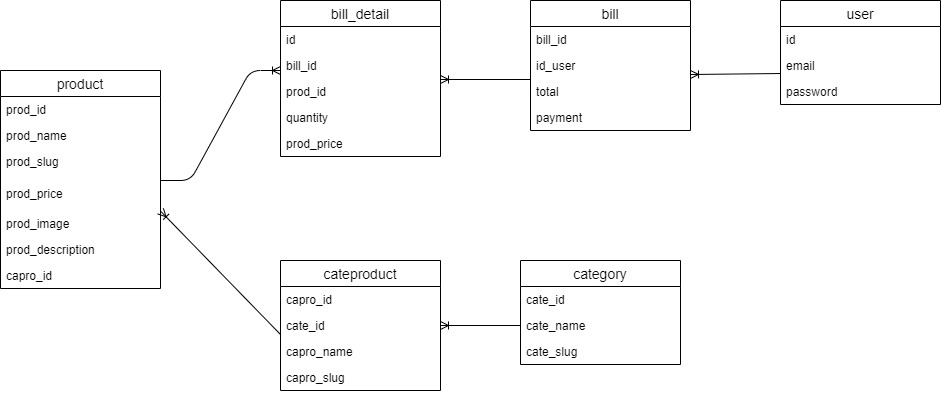

The diagram above was exported from draw.io. Its source (the exported page's mxGraphModel, read from the mxfile embedded in the PNG):
<mxGraphModel dx="868" dy="409" grid="1" gridSize="10" guides="1" tooltips="1" connect="1" arrows="1" fold="1" page="1" pageScale="1" pageWidth="850" pageHeight="1100" math="0" shadow="0">
  <root>
    <mxCell id="0" />
    <mxCell id="1" parent="0" />
    <mxCell id="ZJUuPdhk3efATBF67jLn-1" value="product" style="swimlane;fontStyle=0;childLayout=stackLayout;horizontal=1;startSize=26;horizontalStack=0;resizeParent=1;resizeParentMax=0;resizeLast=0;collapsible=1;marginBottom=0;align=center;fontSize=14;" vertex="1" parent="1">
      <mxGeometry x="20" y="120" width="160" height="218" as="geometry">
        <mxRectangle x="70" y="90" width="80" height="26" as="alternateBounds" />
      </mxGeometry>
    </mxCell>
    <mxCell id="ZJUuPdhk3efATBF67jLn-2" value="prod_id" style="text;strokeColor=none;fillColor=none;spacingLeft=4;spacingRight=4;overflow=hidden;rotatable=0;points=[[0,0.5],[1,0.5]];portConstraint=eastwest;fontSize=12;" vertex="1" parent="ZJUuPdhk3efATBF67jLn-1">
      <mxGeometry y="26" width="160" height="26" as="geometry" />
    </mxCell>
    <mxCell id="ZJUuPdhk3efATBF67jLn-3" value="prod_name" style="text;strokeColor=none;fillColor=none;spacingLeft=4;spacingRight=4;overflow=hidden;rotatable=0;points=[[0,0.5],[1,0.5]];portConstraint=eastwest;fontSize=12;" vertex="1" parent="ZJUuPdhk3efATBF67jLn-1">
      <mxGeometry y="52" width="160" height="26" as="geometry" />
    </mxCell>
    <mxCell id="ZJUuPdhk3efATBF67jLn-4" value="prod_slug&#10;&#10;" style="text;strokeColor=none;fillColor=none;spacingLeft=4;spacingRight=4;overflow=hidden;rotatable=0;points=[[0,0.5],[1,0.5]];portConstraint=eastwest;fontSize=12;" vertex="1" parent="ZJUuPdhk3efATBF67jLn-1">
      <mxGeometry y="78" width="160" height="32" as="geometry" />
    </mxCell>
    <mxCell id="ZJUuPdhk3efATBF67jLn-6" value="prod_price" style="text;strokeColor=none;fillColor=none;spacingLeft=4;spacingRight=4;overflow=hidden;rotatable=0;points=[[0,0.5],[1,0.5]];portConstraint=eastwest;fontSize=12;" vertex="1" parent="ZJUuPdhk3efATBF67jLn-1">
      <mxGeometry y="110" width="160" height="30" as="geometry" />
    </mxCell>
    <mxCell id="ZJUuPdhk3efATBF67jLn-8" value="prod_image" style="text;strokeColor=none;fillColor=none;spacingLeft=4;spacingRight=4;overflow=hidden;rotatable=0;points=[[0,0.5],[1,0.5]];portConstraint=eastwest;fontSize=12;" vertex="1" parent="ZJUuPdhk3efATBF67jLn-1">
      <mxGeometry y="140" width="160" height="26" as="geometry" />
    </mxCell>
    <mxCell id="ZJUuPdhk3efATBF67jLn-9" value="prod_description" style="text;strokeColor=none;fillColor=none;spacingLeft=4;spacingRight=4;overflow=hidden;rotatable=0;points=[[0,0.5],[1,0.5]];portConstraint=eastwest;fontSize=12;" vertex="1" parent="ZJUuPdhk3efATBF67jLn-1">
      <mxGeometry y="166" width="160" height="26" as="geometry" />
    </mxCell>
    <mxCell id="ZJUuPdhk3efATBF67jLn-10" value="capro_id" style="text;strokeColor=none;fillColor=none;spacingLeft=4;spacingRight=4;overflow=hidden;rotatable=0;points=[[0,0.5],[1,0.5]];portConstraint=eastwest;fontSize=12;" vertex="1" parent="ZJUuPdhk3efATBF67jLn-1">
      <mxGeometry y="192" width="160" height="26" as="geometry" />
    </mxCell>
    <mxCell id="ZJUuPdhk3efATBF67jLn-11" value="category" style="swimlane;fontStyle=0;childLayout=stackLayout;horizontal=1;startSize=26;horizontalStack=0;resizeParent=1;resizeParentMax=0;resizeLast=0;collapsible=1;marginBottom=0;align=center;fontSize=14;" vertex="1" parent="1">
      <mxGeometry x="540" y="310" width="160" height="104" as="geometry" />
    </mxCell>
    <mxCell id="ZJUuPdhk3efATBF67jLn-12" value="cate_id" style="text;strokeColor=none;fillColor=none;spacingLeft=4;spacingRight=4;overflow=hidden;rotatable=0;points=[[0,0.5],[1,0.5]];portConstraint=eastwest;fontSize=12;" vertex="1" parent="ZJUuPdhk3efATBF67jLn-11">
      <mxGeometry y="26" width="160" height="26" as="geometry" />
    </mxCell>
    <mxCell id="ZJUuPdhk3efATBF67jLn-13" value="cate_name" style="text;strokeColor=none;fillColor=none;spacingLeft=4;spacingRight=4;overflow=hidden;rotatable=0;points=[[0,0.5],[1,0.5]];portConstraint=eastwest;fontSize=12;" vertex="1" parent="ZJUuPdhk3efATBF67jLn-11">
      <mxGeometry y="52" width="160" height="26" as="geometry" />
    </mxCell>
    <mxCell id="ZJUuPdhk3efATBF67jLn-14" value="cate_slug" style="text;strokeColor=none;fillColor=none;spacingLeft=4;spacingRight=4;overflow=hidden;rotatable=0;points=[[0,0.5],[1,0.5]];portConstraint=eastwest;fontSize=12;" vertex="1" parent="ZJUuPdhk3efATBF67jLn-11">
      <mxGeometry y="78" width="160" height="26" as="geometry" />
    </mxCell>
    <mxCell id="ZJUuPdhk3efATBF67jLn-17" value="cateproduct" style="swimlane;fontStyle=0;childLayout=stackLayout;horizontal=1;startSize=26;horizontalStack=0;resizeParent=1;resizeParentMax=0;resizeLast=0;collapsible=1;marginBottom=0;align=center;fontSize=14;" vertex="1" parent="1">
      <mxGeometry x="300" y="310" width="160" height="130" as="geometry" />
    </mxCell>
    <mxCell id="ZJUuPdhk3efATBF67jLn-18" value="capro_id" style="text;strokeColor=none;fillColor=none;spacingLeft=4;spacingRight=4;overflow=hidden;rotatable=0;points=[[0,0.5],[1,0.5]];portConstraint=eastwest;fontSize=12;" vertex="1" parent="ZJUuPdhk3efATBF67jLn-17">
      <mxGeometry y="26" width="160" height="26" as="geometry" />
    </mxCell>
    <mxCell id="ZJUuPdhk3efATBF67jLn-19" value="cate_id" style="text;strokeColor=none;fillColor=none;spacingLeft=4;spacingRight=4;overflow=hidden;rotatable=0;points=[[0,0.5],[1,0.5]];portConstraint=eastwest;fontSize=12;" vertex="1" parent="ZJUuPdhk3efATBF67jLn-17">
      <mxGeometry y="52" width="160" height="26" as="geometry" />
    </mxCell>
    <mxCell id="ZJUuPdhk3efATBF67jLn-20" value="capro_name" style="text;strokeColor=none;fillColor=none;spacingLeft=4;spacingRight=4;overflow=hidden;rotatable=0;points=[[0,0.5],[1,0.5]];portConstraint=eastwest;fontSize=12;" vertex="1" parent="ZJUuPdhk3efATBF67jLn-17">
      <mxGeometry y="78" width="160" height="26" as="geometry" />
    </mxCell>
    <mxCell id="ZJUuPdhk3efATBF67jLn-21" value="capro_slug" style="text;strokeColor=none;fillColor=none;spacingLeft=4;spacingRight=4;overflow=hidden;rotatable=0;points=[[0,0.5],[1,0.5]];portConstraint=eastwest;fontSize=12;" vertex="1" parent="ZJUuPdhk3efATBF67jLn-17">
      <mxGeometry y="104" width="160" height="26" as="geometry" />
    </mxCell>
    <mxCell id="ZJUuPdhk3efATBF67jLn-23" value="bill_detail" style="swimlane;fontStyle=0;childLayout=stackLayout;horizontal=1;startSize=26;horizontalStack=0;resizeParent=1;resizeParentMax=0;resizeLast=0;collapsible=1;marginBottom=0;align=center;fontSize=14;" vertex="1" parent="1">
      <mxGeometry x="300" y="50" width="160" height="156" as="geometry" />
    </mxCell>
    <mxCell id="ZJUuPdhk3efATBF67jLn-24" value="id" style="text;strokeColor=none;fillColor=none;spacingLeft=4;spacingRight=4;overflow=hidden;rotatable=0;points=[[0,0.5],[1,0.5]];portConstraint=eastwest;fontSize=12;" vertex="1" parent="ZJUuPdhk3efATBF67jLn-23">
      <mxGeometry y="26" width="160" height="26" as="geometry" />
    </mxCell>
    <mxCell id="ZJUuPdhk3efATBF67jLn-25" value="bill_id" style="text;strokeColor=none;fillColor=none;spacingLeft=4;spacingRight=4;overflow=hidden;rotatable=0;points=[[0,0.5],[1,0.5]];portConstraint=eastwest;fontSize=12;" vertex="1" parent="ZJUuPdhk3efATBF67jLn-23">
      <mxGeometry y="52" width="160" height="26" as="geometry" />
    </mxCell>
    <mxCell id="ZJUuPdhk3efATBF67jLn-26" value="prod_id" style="text;strokeColor=none;fillColor=none;spacingLeft=4;spacingRight=4;overflow=hidden;rotatable=0;points=[[0,0.5],[1,0.5]];portConstraint=eastwest;fontSize=12;" vertex="1" parent="ZJUuPdhk3efATBF67jLn-23">
      <mxGeometry y="78" width="160" height="26" as="geometry" />
    </mxCell>
    <mxCell id="ZJUuPdhk3efATBF67jLn-31" value="quantity" style="text;strokeColor=none;fillColor=none;spacingLeft=4;spacingRight=4;overflow=hidden;rotatable=0;points=[[0,0.5],[1,0.5]];portConstraint=eastwest;fontSize=12;" vertex="1" parent="ZJUuPdhk3efATBF67jLn-23">
      <mxGeometry y="104" width="160" height="26" as="geometry" />
    </mxCell>
    <mxCell id="ZJUuPdhk3efATBF67jLn-37" value="prod_price" style="text;strokeColor=none;fillColor=none;spacingLeft=4;spacingRight=4;overflow=hidden;rotatable=0;points=[[0,0.5],[1,0.5]];portConstraint=eastwest;fontSize=12;" vertex="1" parent="ZJUuPdhk3efATBF67jLn-23">
      <mxGeometry y="130" width="160" height="26" as="geometry" />
    </mxCell>
    <mxCell id="ZJUuPdhk3efATBF67jLn-27" value="bill" style="swimlane;fontStyle=0;childLayout=stackLayout;horizontal=1;startSize=26;horizontalStack=0;resizeParent=1;resizeParentMax=0;resizeLast=0;collapsible=1;marginBottom=0;align=center;fontSize=14;" vertex="1" parent="1">
      <mxGeometry x="550" y="50" width="160" height="130" as="geometry" />
    </mxCell>
    <mxCell id="ZJUuPdhk3efATBF67jLn-28" value="bill_id" style="text;strokeColor=none;fillColor=none;spacingLeft=4;spacingRight=4;overflow=hidden;rotatable=0;points=[[0,0.5],[1,0.5]];portConstraint=eastwest;fontSize=12;" vertex="1" parent="ZJUuPdhk3efATBF67jLn-27">
      <mxGeometry y="26" width="160" height="26" as="geometry" />
    </mxCell>
    <mxCell id="ZJUuPdhk3efATBF67jLn-29" value="id_user" style="text;strokeColor=none;fillColor=none;spacingLeft=4;spacingRight=4;overflow=hidden;rotatable=0;points=[[0,0.5],[1,0.5]];portConstraint=eastwest;fontSize=12;" vertex="1" parent="ZJUuPdhk3efATBF67jLn-27">
      <mxGeometry y="52" width="160" height="26" as="geometry" />
    </mxCell>
    <mxCell id="ZJUuPdhk3efATBF67jLn-30" value="total" style="text;strokeColor=none;fillColor=none;spacingLeft=4;spacingRight=4;overflow=hidden;rotatable=0;points=[[0,0.5],[1,0.5]];portConstraint=eastwest;fontSize=12;" vertex="1" parent="ZJUuPdhk3efATBF67jLn-27">
      <mxGeometry y="78" width="160" height="26" as="geometry" />
    </mxCell>
    <mxCell id="ZJUuPdhk3efATBF67jLn-36" value="payment" style="text;strokeColor=none;fillColor=none;spacingLeft=4;spacingRight=4;overflow=hidden;rotatable=0;points=[[0,0.5],[1,0.5]];portConstraint=eastwest;fontSize=12;" vertex="1" parent="ZJUuPdhk3efATBF67jLn-27">
      <mxGeometry y="104" width="160" height="26" as="geometry" />
    </mxCell>
    <mxCell id="ZJUuPdhk3efATBF67jLn-32" value="user" style="swimlane;fontStyle=0;childLayout=stackLayout;horizontal=1;startSize=26;horizontalStack=0;resizeParent=1;resizeParentMax=0;resizeLast=0;collapsible=1;marginBottom=0;align=center;fontSize=14;" vertex="1" parent="1">
      <mxGeometry x="800" y="50" width="160" height="104" as="geometry" />
    </mxCell>
    <mxCell id="ZJUuPdhk3efATBF67jLn-33" value="id" style="text;strokeColor=none;fillColor=none;spacingLeft=4;spacingRight=4;overflow=hidden;rotatable=0;points=[[0,0.5],[1,0.5]];portConstraint=eastwest;fontSize=12;" vertex="1" parent="ZJUuPdhk3efATBF67jLn-32">
      <mxGeometry y="26" width="160" height="26" as="geometry" />
    </mxCell>
    <mxCell id="ZJUuPdhk3efATBF67jLn-34" value="email" style="text;strokeColor=none;fillColor=none;spacingLeft=4;spacingRight=4;overflow=hidden;rotatable=0;points=[[0,0.5],[1,0.5]];portConstraint=eastwest;fontSize=12;" vertex="1" parent="ZJUuPdhk3efATBF67jLn-32">
      <mxGeometry y="52" width="160" height="26" as="geometry" />
    </mxCell>
    <mxCell id="ZJUuPdhk3efATBF67jLn-35" value="password" style="text;strokeColor=none;fillColor=none;spacingLeft=4;spacingRight=4;overflow=hidden;rotatable=0;points=[[0,0.5],[1,0.5]];portConstraint=eastwest;fontSize=12;" vertex="1" parent="ZJUuPdhk3efATBF67jLn-32">
      <mxGeometry y="78" width="160" height="26" as="geometry" />
    </mxCell>
    <mxCell id="ZJUuPdhk3efATBF67jLn-43" value="" style="edgeStyle=entityRelationEdgeStyle;fontSize=12;html=1;endArrow=ERoneToMany;" edge="1" parent="1">
      <mxGeometry width="100" height="100" relative="1" as="geometry">
        <mxPoint x="180" y="230" as="sourcePoint" />
        <mxPoint x="300" y="120" as="targetPoint" />
      </mxGeometry>
    </mxCell>
    <mxCell id="ZJUuPdhk3efATBF67jLn-44" value="" style="fontSize=12;html=1;endArrow=ERoneToMany;rounded=1;strokeWidth=1;entryX=1;entryY=0.038;entryDx=0;entryDy=0;entryPerimeter=0;" edge="1" parent="1" target="ZJUuPdhk3efATBF67jLn-26">
      <mxGeometry width="100" height="100" relative="1" as="geometry">
        <mxPoint x="550" y="129" as="sourcePoint" />
        <mxPoint x="470" y="120" as="targetPoint" />
      </mxGeometry>
    </mxCell>
    <mxCell id="ZJUuPdhk3efATBF67jLn-47" value="" style="fontSize=12;html=1;endArrow=ERoneToMany;strokeWidth=1;exitX=0;exitY=0.808;exitDx=0;exitDy=0;exitPerimeter=0;" edge="1" parent="1" source="ZJUuPdhk3efATBF67jLn-34">
      <mxGeometry width="100" height="100" relative="1" as="geometry">
        <mxPoint x="799" y="112" as="sourcePoint" />
        <mxPoint x="710" y="124" as="targetPoint" />
      </mxGeometry>
    </mxCell>
    <mxCell id="ZJUuPdhk3efATBF67jLn-49" value="" style="fontSize=12;html=1;endArrow=ERoneToMany;strokeWidth=1;elbow=vertical;" edge="1" parent="1">
      <mxGeometry width="100" height="100" relative="1" as="geometry">
        <mxPoint x="300" y="384" as="sourcePoint" />
        <mxPoint x="180" y="260.59" as="targetPoint" />
      </mxGeometry>
    </mxCell>
    <mxCell id="ZJUuPdhk3efATBF67jLn-56" value="" style="fontSize=12;html=1;endArrow=ERoneToMany;strokeWidth=1;entryX=1;entryY=0.5;entryDx=0;entryDy=0;exitX=0;exitY=0.5;exitDx=0;exitDy=0;" edge="1" parent="1" source="ZJUuPdhk3efATBF67jLn-13" target="ZJUuPdhk3efATBF67jLn-19">
      <mxGeometry width="100" height="100" relative="1" as="geometry">
        <mxPoint x="760" y="270" as="sourcePoint" />
        <mxPoint x="610" y="260" as="targetPoint" />
      </mxGeometry>
    </mxCell>
  </root>
</mxGraphModel>